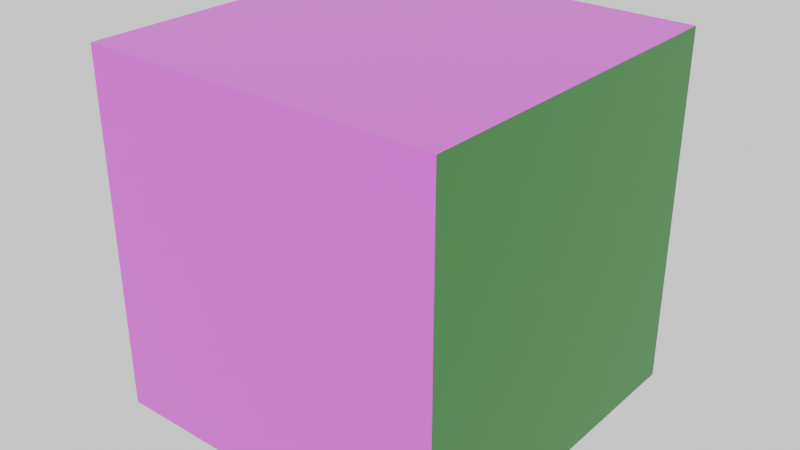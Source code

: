 # Source: GroundTransitionGrassOCorner.blend  (saved by Blender 5.0.119; exported with 4.5.12 LTS)
import bpy
from mathutils import Matrix  # noqa: F401  (used for matrix-valued properties, if any)

bpy.ops.wm.read_factory_settings(use_empty=True)
scene = bpy.context.scene
scene.name = 'Scene'

# ---- collections
col_collection = bpy.data.collections.new('Collection'); scene.collection.children.link(col_collection)

# ---- images (referenced by path relative to the original .blend; pixels are not part of the script)
import os
ASSET_DIR = os.environ.get("B2B_ASSET_DIR", "")  # directory of the original .blend (textures are referenced by path, not embedded)
HERE = os.path.dirname(os.path.abspath(__file__))  # packed textures are extracted next to this script under _unpacked/

def load_image(name, relpath, width, height, colorspace="sRGB"):
    """Load a texture the original file referenced (path relative to the .blend, or extracted next to this script)."""
    p = next((c for c in (os.path.join(HERE, relpath), os.path.join(ASSET_DIR, relpath)) if relpath and os.path.exists(c)), "")
    if p:
        img = bpy.data.images.load(p, check_existing=True)
        img.name = name
    else:  # same state as the original file: an image datablock whose file is absent (Cycles renders it pink)
        img = bpy.data.images.new(name, width, height)
        img.source = "FILE"
        img.filepath = "//" + (relpath or name)
    img.colorspace_settings.name = colorspace
    return img
img_transitiongradientgrassocorner_png = load_image('TransitionGradientGrassOCorner.png', 'ImageBake/TransitionGradientGrassOCorner.png', 1024, 1024, 'sRGB')

# ---- materials (node trees are filled in below, after node groups)
mat_grass = bpy.data.materials.new('Grass')
mat_rock = bpy.data.materials.new('Rock')
mat_transitionbaked = bpy.data.materials.new('Transitionbaked')

# ---- material node trees
mat_grass.use_nodes = True; mat_grass.node_tree.nodes.clear()
_N = mat_grass.node_tree.nodes; _L = mat_grass.node_tree.links
n0 = _N.new('ShaderNodeBsdfPrincipled'); n0.name = 'Principled BSDF'; n0.location = (-200, 100)
n0.inputs[0].default_value = (0.02732, 0.2195, 0.0331, 1.0)
n1 = _N.new('ShaderNodeOutputMaterial'); n1.name = 'Material Output'; n1.location = (200, 100)
_L.new(n0.outputs[0], n1.inputs[0])
n1.is_active_output = True
mat_rock.use_nodes = True; mat_rock.node_tree.nodes.clear()
_N = mat_rock.node_tree.nodes; _L = mat_rock.node_tree.links
n0 = _N.new('ShaderNodeBsdfPrincipled'); n0.name = 'Principled BSDF'; n0.location = (-200, 100)
n0.inputs[0].default_value = (0.1559, 0.1559, 0.1559, 1.0)
n1 = _N.new('ShaderNodeOutputMaterial'); n1.name = 'Material Output'; n1.location = (200, 100)
_L.new(n0.outputs[0], n1.inputs[0])
n1.is_active_output = True
mat_transitionbaked.use_nodes = True; mat_transitionbaked.node_tree.nodes.clear()
_N = mat_transitionbaked.node_tree.nodes; _L = mat_transitionbaked.node_tree.links
n0 = _N.new('ShaderNodeBsdfPrincipled'); n0.name = 'Principled BSDF'; n0.location = (213, 100)
n1 = _N.new('ShaderNodeOutputMaterial'); n1.name = 'Material Output'; n1.location = (613, 100)
n2 = _N.new('ShaderNodeTexImage'); n2.name = 'Image Texture'; n2.location = (-239, 79)
n2.image = img_transitiongradientgrassocorner_png
_L.new(n0.outputs[0], n1.inputs[0])
_L.new(n2.outputs[0], n0.inputs[0])
n1.is_active_output = True

# ---- world
world_world = bpy.data.worlds.new('World'); scene.world = world_world
world_world.use_nodes = True; world_world.node_tree.nodes.clear()
_N = world_world.node_tree.nodes; _L = world_world.node_tree.links
n0 = _N.new('ShaderNodeOutputWorld'); n0.name = 'World Output'; n0.location = (200, 100)
n1 = _N.new('ShaderNodeBackground'); n1.name = 'Background'; n1.location = (-200, 100)
n1.inputs[0].default_value = (1.0, 1.0, 1.0, 1.0)
_L.new(n1.outputs[0], n0.inputs[0])
n0.is_active_output = True
world_world.color = (0.05088, 0.05088, 0.05088)
world_world.sun_shadow_jitter_overblur = 0.0

# ---- meshes
me_groundtransitiongrassocorner = bpy.data.meshes.new('GroundTransitionGrassOCorner')
me_groundtransitiongrassocorner.from_pydata([(-1.0, -1.0, -1.0), (-1.0, -1.0, 1.0), (-1.0, 1.0, -1.0), (-1.0, 1.0, 1.0), (1.0, -1.0, -1.0), (1.0, -1.0, 1.0), (1.0, 1.0, -1.0), (1.0, 1.0, 1.0)], [], [(0, 1, 3, 2), (2, 3, 7, 6), (6, 7, 5, 4), (4, 5, 1, 0), (2, 6, 4, 0), (7, 3, 1, 5)])
me_groundtransitiongrassocorner.polygons.foreach_set('material_index', [2, 0, 0, 2, 2, 2])
_uv = me_groundtransitiongrassocorner.uv_layers.new(name='UVMap')
_uv.uv.foreach_set('vector', [0.4904, 0.4904, 0.009615, 0.4904, 0.009615, 0.009615, 0.4904, 0.009615, 0.0, 0.0, 0.0, 0.0, 0.0, 0.0, 0.0, 0.0, 0.0, 0.0, 0.0, 0.0, 0.0, 0.0, 0.0, 0.0, 0.4904, 0.9904, 0.009615, 0.9904, 0.009615, 0.5096, 0.4904, 0.5096, 0.9904, 0.009615, 0.9904, 0.4904, 0.5096, 0.4904, 0.5096, 0.009615, 0.9904, 0.5096, 0.9904, 0.9904, 0.5096, 0.9904, 0.5096, 0.5096])
me_groundtransitiongrassocorner.materials.append(mat_grass)
me_groundtransitiongrassocorner.materials.append(mat_rock)
me_groundtransitiongrassocorner.materials.append(mat_transitionbaked)
me_groundtransitiongrassocorner.update()

# ---- objects
ob_groundtransitiongrassocorner = bpy.data.objects.new('GroundTransitionGrassOCorner', me_groundtransitiongrassocorner)

# ---- transforms, parenting, visibility, modifiers, constraints
ob_groundtransitiongrassocorner.location = (0.0, 0.0, 0.0)

# ---- collection membership
col_collection.objects.link(ob_groundtransitiongrassocorner)

# ---- scene / render settings (as saved in the file)
scene.frame_start = 1; scene.frame_end = 250; scene.frame_set(127)
scene.render.engine = 'CYCLES'
scene.render.bake_bias = 0.0
scene.render.bake_samples = 0
scene.cycles.sampling_pattern = 'TABULATED_SOBOL'
scene.eevee.use_volume_custom_range = False
bpy.context.view_layer.update()

# ---- added for rendering (the .blend has no active camera): camera
cam_auto = bpy.data.cameras.new('AutoCamera')
cam_auto.lens = 50.0
cam_auto.sensor_width = 36.0
cam_auto.clip_end = 1000.0
ob_auto_camera = bpy.data.objects.new('AutoCamera', cam_auto)
scene.collection.objects.link(ob_auto_camera)
ob_auto_camera.location = (3.20507, -3.84609, 2.56406)
ob_auto_camera.rotation_euler = (1.09748, -7.21219e-08, 0.694738)
scene.camera = ob_auto_camera
bpy.context.view_layer.update()
